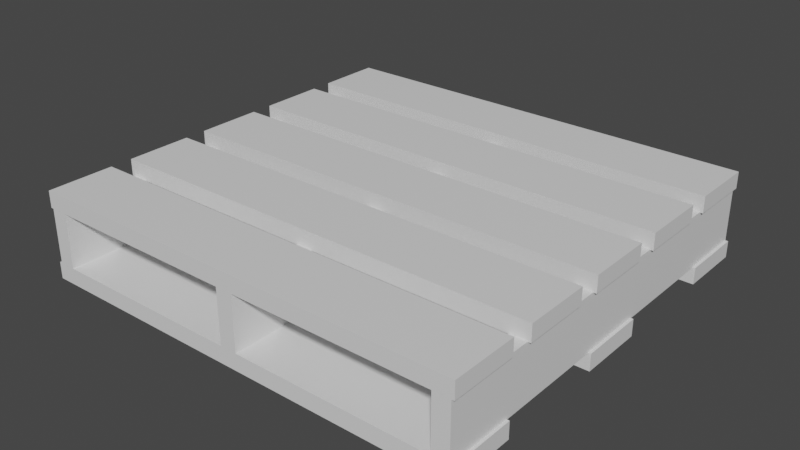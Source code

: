 # Source: Pallet.blend  (saved by Blender 2.93.21; exported with 4.5.12 LTS)
import bpy
from mathutils import Matrix  # noqa: F401  (used for matrix-valued properties, if any)

bpy.ops.wm.read_factory_settings(use_empty=True)
scene = bpy.context.scene
scene.name = 'Scene'

# ---- collections
col_collection = bpy.data.collections.new('Collection'); scene.collection.children.link(col_collection)

# ---- materials (node trees are filled in below, after node groups)
mat_material = bpy.data.materials.new('Material')
mat_material.alpha_threshold = 0.0
mat_material.use_transparent_shadow = False
mat_material.line_color = (0.0, 0.0, 0.0, 1.0)

# ---- material node trees
mat_material.use_nodes = True; mat_material.node_tree.nodes.clear()
_N = mat_material.node_tree.nodes; _L = mat_material.node_tree.links
n0 = _N.new('ShaderNodeOutputMaterial'); n0.name = 'Material Output'; n0.location = (300, 300)
n1 = _N.new('ShaderNodeBsdfPrincipled'); n1.name = 'Principled BSDF'; n1.location = (10, 300)
n1.distribution = 'GGX'
n1.subsurface_method = 'BURLEY'
n1.inputs[2].default_value = 0.4
n1.inputs[3].default_value = 1.45
n1.inputs[27].default_value = (0.0, 0.0, 0.0, 1.0)
n1.inputs[28].default_value = 1.0
_L.new(n1.outputs[0], n0.inputs[0])
n0.is_active_output = True

# ---- world
world_world = bpy.data.worlds.new('World'); scene.world = world_world
world_world.use_nodes = True; world_world.node_tree.nodes.clear()
_N = world_world.node_tree.nodes; _L = world_world.node_tree.links
n0 = _N.new('ShaderNodeOutputWorld'); n0.name = 'World Output'; n0.location = (300, 300)
n1 = _N.new('ShaderNodeBackground'); n1.name = 'Background'; n1.location = (10, 300)
n1.inputs[0].default_value = (0.05088, 0.05088, 0.05088, 1.0)
_L.new(n1.outputs[0], n0.inputs[0])
n0.is_active_output = True
world_world.color = (0.05088, 0.05088, 0.05088)
world_world.use_sun_shadow = False
world_world.sun_shadow_jitter_overblur = 0.0

# ---- meshes
me_cube = bpy.data.meshes.new('Cube')
me_cube.from_pydata([(1.0, 1.0, 1.0), (1.0, 1.0, -1.0), (1.0, -1.0, 1.0), (1.0, -1.0, -1.0), (-1.0, 1.0, 1.0), (-1.0, 1.0, -1.0), (-1.0, -1.0, 1.0), (-1.0, -1.0, -1.0)], [], [(0, 4, 6, 2), (3, 2, 6, 7), (7, 6, 4, 5), (5, 1, 3, 7), (1, 0, 2, 3), (5, 4, 0, 1)])
_uv = me_cube.uv_layers.new(name='UVMap')
_uv.uv.foreach_set('vector', [0.625, 0.5, 0.875, 0.5, 0.875, 0.75, 0.625, 0.75, 0.375, 0.75, 0.625, 0.75, 0.625, 1.0, 0.375, 1.0, 0.375, 0.0, 0.625, 0.0, 0.625, 0.25, 0.375, 0.25, 0.125, 0.5, 0.375, 0.5, 0.375, 0.75, 0.125, 0.75, 0.375, 0.5, 0.625, 0.5, 0.625, 0.75, 0.375, 0.75, 0.375, 0.25, 0.625, 0.25, 0.625, 0.5, 0.375, 0.5])
me_cube.materials.append(mat_material)
me_cube.use_remesh_preserve_volume = False
me_cube.use_remesh_preserve_attributes = False
me_cube.use_mirror_vertex_groups = False
me_cube.update()
me_cube_001 = bpy.data.meshes.new('Cube.001')
me_cube_001.from_pydata([(1.0, 1.0, 1.0), (1.0, 1.0, -1.0), (1.0, -1.0, 1.0), (1.0, -1.0, -1.0), (-1.0, 1.0, 1.0), (-1.0, 1.0, -1.0), (-1.0, -1.0, 1.0), (-1.0, -1.0, -1.0)], [], [(0, 4, 6, 2), (3, 2, 6, 7), (7, 6, 4, 5), (5, 1, 3, 7), (1, 0, 2, 3), (5, 4, 0, 1)])
_uv = me_cube_001.uv_layers.new(name='UVMap')
_uv.uv.foreach_set('vector', [0.625, 0.5, 0.875, 0.5, 0.875, 0.75, 0.625, 0.75, 0.375, 0.75, 0.625, 0.75, 0.625, 1.0, 0.375, 1.0, 0.375, 0.0, 0.625, 0.0, 0.625, 0.25, 0.375, 0.25, 0.125, 0.5, 0.375, 0.5, 0.375, 0.75, 0.125, 0.75, 0.375, 0.5, 0.625, 0.5, 0.625, 0.75, 0.375, 0.75, 0.375, 0.25, 0.625, 0.25, 0.625, 0.5, 0.375, 0.5])
me_cube_001.materials.append(mat_material)
me_cube_001.use_remesh_preserve_volume = False
me_cube_001.use_remesh_preserve_attributes = False
me_cube_001.use_mirror_vertex_groups = False
me_cube_001.update()
me_cube_002 = bpy.data.meshes.new('Cube.002')
me_cube_002.from_pydata([(1.0, 1.0, 1.0), (1.0, 1.0, -1.0), (1.0, -1.0, 1.0), (1.0, -1.0, -1.0), (-1.0, 1.0, 1.0), (-1.0, 1.0, -1.0), (-1.0, -1.0, 1.0), (-1.0, -1.0, -1.0)], [], [(0, 4, 6, 2), (3, 2, 6, 7), (7, 6, 4, 5), (5, 1, 3, 7), (1, 0, 2, 3), (5, 4, 0, 1)])
_uv = me_cube_002.uv_layers.new(name='UVMap')
_uv.uv.foreach_set('vector', [0.625, 0.5, 0.875, 0.5, 0.875, 0.75, 0.625, 0.75, 0.375, 0.75, 0.625, 0.75, 0.625, 1.0, 0.375, 1.0, 0.375, 0.0, 0.625, 0.0, 0.625, 0.25, 0.375, 0.25, 0.125, 0.5, 0.375, 0.5, 0.375, 0.75, 0.125, 0.75, 0.375, 0.5, 0.625, 0.5, 0.625, 0.75, 0.375, 0.75, 0.375, 0.25, 0.625, 0.25, 0.625, 0.5, 0.375, 0.5])
me_cube_002.materials.append(mat_material)
me_cube_002.use_remesh_preserve_volume = False
me_cube_002.use_remesh_preserve_attributes = False
me_cube_002.use_mirror_vertex_groups = False
me_cube_002.update()
me_cube_003 = bpy.data.meshes.new('Cube.003')
me_cube_003.from_pydata([(1.0, 1.0, 1.0), (1.0, 1.0, -1.0), (1.0, -1.0, 1.0), (1.0, -1.0, -1.0), (-1.0, 1.0, 1.0), (-1.0, 1.0, -1.0), (-1.0, -1.0, 1.0), (-1.0, -1.0, -1.0)], [], [(0, 4, 6, 2), (3, 2, 6, 7), (7, 6, 4, 5), (5, 1, 3, 7), (1, 0, 2, 3), (5, 4, 0, 1)])
_uv = me_cube_003.uv_layers.new(name='UVMap')
_uv.uv.foreach_set('vector', [0.625, 0.5, 0.875, 0.5, 0.875, 0.75, 0.625, 0.75, 0.375, 0.75, 0.625, 0.75, 0.625, 1.0, 0.375, 1.0, 0.375, 0.0, 0.625, 0.0, 0.625, 0.25, 0.375, 0.25, 0.125, 0.5, 0.375, 0.5, 0.375, 0.75, 0.125, 0.75, 0.375, 0.5, 0.625, 0.5, 0.625, 0.75, 0.375, 0.75, 0.375, 0.25, 0.625, 0.25, 0.625, 0.5, 0.375, 0.5])
me_cube_003.materials.append(mat_material)
me_cube_003.use_remesh_preserve_volume = False
me_cube_003.use_remesh_preserve_attributes = False
me_cube_003.use_mirror_vertex_groups = False
me_cube_003.update()
me_cube_004 = bpy.data.meshes.new('Cube.004')
me_cube_004.from_pydata([(1.0, 1.0, 1.0), (1.0, 1.0, -1.0), (1.0, -1.0, 1.0), (1.0, -1.0, -1.0), (-1.0, 1.0, 1.0), (-1.0, 1.0, -1.0), (-1.0, -1.0, 1.0), (-1.0, -1.0, -1.0)], [], [(0, 4, 6, 2), (3, 2, 6, 7), (7, 6, 4, 5), (5, 1, 3, 7), (1, 0, 2, 3), (5, 4, 0, 1)])
_uv = me_cube_004.uv_layers.new(name='UVMap')
_uv.uv.foreach_set('vector', [0.625, 0.5, 0.875, 0.5, 0.875, 0.75, 0.625, 0.75, 0.375, 0.75, 0.625, 0.75, 0.625, 1.0, 0.375, 1.0, 0.375, 0.0, 0.625, 0.0, 0.625, 0.25, 0.375, 0.25, 0.125, 0.5, 0.375, 0.5, 0.375, 0.75, 0.125, 0.75, 0.375, 0.5, 0.625, 0.5, 0.625, 0.75, 0.375, 0.75, 0.375, 0.25, 0.625, 0.25, 0.625, 0.5, 0.375, 0.5])
me_cube_004.materials.append(mat_material)
me_cube_004.use_remesh_preserve_volume = False
me_cube_004.use_remesh_preserve_attributes = False
me_cube_004.use_mirror_vertex_groups = False
me_cube_004.update()
me_cube_005 = bpy.data.meshes.new('Cube.005')
me_cube_005.from_pydata([(1.0, 1.0, 1.0), (1.0, 1.0, -1.0), (1.0, -1.0, 1.0), (1.0, -1.0, -1.0), (-1.0, 1.0, 1.0), (-1.0, 1.0, -1.0), (-1.0, -1.0, 1.0), (-1.0, -1.0, -1.0)], [], [(0, 4, 6, 2), (3, 2, 6, 7), (7, 6, 4, 5), (5, 1, 3, 7), (1, 0, 2, 3), (5, 4, 0, 1)])
_uv = me_cube_005.uv_layers.new(name='UVMap')
_uv.uv.foreach_set('vector', [0.625, 0.5, 0.875, 0.5, 0.875, 0.75, 0.625, 0.75, 0.375, 0.75, 0.625, 0.75, 0.625, 1.0, 0.375, 1.0, 0.375, 0.0, 0.625, 0.0, 0.625, 0.25, 0.375, 0.25, 0.125, 0.5, 0.375, 0.5, 0.375, 0.75, 0.125, 0.75, 0.375, 0.5, 0.625, 0.5, 0.625, 0.75, 0.375, 0.75, 0.375, 0.25, 0.625, 0.25, 0.625, 0.5, 0.375, 0.5])
me_cube_005.materials.append(mat_material)
me_cube_005.use_remesh_preserve_volume = False
me_cube_005.use_remesh_preserve_attributes = False
me_cube_005.use_mirror_vertex_groups = False
me_cube_005.update()
me_cube_006 = bpy.data.meshes.new('Cube.006')
me_cube_006.from_pydata([(1.0, 1.0, 1.0), (1.0, 1.0, -1.0), (1.0, -1.0, 1.0), (1.0, -1.0, -1.0), (-1.0, 1.0, 1.0), (-1.0, 1.0, -1.0), (-1.0, -1.0, 1.0), (-1.0, -1.0, -1.0)], [], [(0, 4, 6, 2), (3, 2, 6, 7), (7, 6, 4, 5), (5, 1, 3, 7), (1, 0, 2, 3), (5, 4, 0, 1)])
_uv = me_cube_006.uv_layers.new(name='UVMap')
_uv.uv.foreach_set('vector', [0.625, 0.5, 0.875, 0.5, 0.875, 0.75, 0.625, 0.75, 0.375, 0.75, 0.625, 0.75, 0.625, 1.0, 0.375, 1.0, 0.375, 0.0, 0.625, 0.0, 0.625, 0.25, 0.375, 0.25, 0.125, 0.5, 0.375, 0.5, 0.375, 0.75, 0.125, 0.75, 0.375, 0.5, 0.625, 0.5, 0.625, 0.75, 0.375, 0.75, 0.375, 0.25, 0.625, 0.25, 0.625, 0.5, 0.375, 0.5])
me_cube_006.materials.append(mat_material)
me_cube_006.use_remesh_preserve_volume = False
me_cube_006.use_remesh_preserve_attributes = False
me_cube_006.use_mirror_vertex_groups = False
me_cube_006.update()
me_cube_007 = bpy.data.meshes.new('Cube.007')
me_cube_007.from_pydata([(1.0, 1.0, 1.0), (1.0, 1.0, -1.0), (1.0, -1.0, 1.0), (1.0, -1.0, -1.0), (-1.0, 1.0, 1.0), (-1.0, 1.0, -1.0), (-1.0, -1.0, 1.0), (-1.0, -1.0, -1.0)], [], [(0, 4, 6, 2), (3, 2, 6, 7), (7, 6, 4, 5), (5, 1, 3, 7), (1, 0, 2, 3), (5, 4, 0, 1)])
_uv = me_cube_007.uv_layers.new(name='UVMap')
_uv.uv.foreach_set('vector', [0.625, 0.5, 0.875, 0.5, 0.875, 0.75, 0.625, 0.75, 0.375, 0.75, 0.625, 0.75, 0.625, 1.0, 0.375, 1.0, 0.375, 0.0, 0.625, 0.0, 0.625, 0.25, 0.375, 0.25, 0.125, 0.5, 0.375, 0.5, 0.375, 0.75, 0.125, 0.75, 0.375, 0.5, 0.625, 0.5, 0.625, 0.75, 0.375, 0.75, 0.375, 0.25, 0.625, 0.25, 0.625, 0.5, 0.375, 0.5])
me_cube_007.materials.append(mat_material)
me_cube_007.use_remesh_preserve_volume = False
me_cube_007.use_remesh_preserve_attributes = False
me_cube_007.use_mirror_vertex_groups = False
me_cube_007.update()
me_cube_008 = bpy.data.meshes.new('Cube.008')
me_cube_008.from_pydata([(1.0, 1.0, 1.0), (1.0, 1.0, -1.0), (1.0, -1.0, 1.0), (1.0, -1.0, -1.0), (-1.0, 1.0, 1.0), (-1.0, 1.0, -1.0), (-1.0, -1.0, 1.0), (-1.0, -1.0, -1.0)], [], [(0, 4, 6, 2), (3, 2, 6, 7), (7, 6, 4, 5), (5, 1, 3, 7), (1, 0, 2, 3), (5, 4, 0, 1)])
_uv = me_cube_008.uv_layers.new(name='UVMap')
_uv.uv.foreach_set('vector', [0.625, 0.5, 0.875, 0.5, 0.875, 0.75, 0.625, 0.75, 0.375, 0.75, 0.625, 0.75, 0.625, 1.0, 0.375, 1.0, 0.375, 0.0, 0.625, 0.0, 0.625, 0.25, 0.375, 0.25, 0.125, 0.5, 0.375, 0.5, 0.375, 0.75, 0.125, 0.75, 0.375, 0.5, 0.625, 0.5, 0.625, 0.75, 0.375, 0.75, 0.375, 0.25, 0.625, 0.25, 0.625, 0.5, 0.375, 0.5])
me_cube_008.materials.append(mat_material)
me_cube_008.use_remesh_preserve_volume = False
me_cube_008.use_remesh_preserve_attributes = False
me_cube_008.use_mirror_vertex_groups = False
me_cube_008.update()
me_cube_009 = bpy.data.meshes.new('Cube.009')
me_cube_009.from_pydata([(1.0, 1.0, 1.0), (1.0, 1.0, -1.0), (1.0, -1.0, 1.0), (1.0, -1.0, -1.0), (-1.0, 1.0, 1.0), (-1.0, 1.0, -1.0), (-1.0, -1.0, 1.0), (-1.0, -1.0, -1.0)], [], [(0, 4, 6, 2), (3, 2, 6, 7), (7, 6, 4, 5), (5, 1, 3, 7), (1, 0, 2, 3), (5, 4, 0, 1)])
_uv = me_cube_009.uv_layers.new(name='UVMap')
_uv.uv.foreach_set('vector', [0.625, 0.5, 0.875, 0.5, 0.875, 0.75, 0.625, 0.75, 0.375, 0.75, 0.625, 0.75, 0.625, 1.0, 0.375, 1.0, 0.375, 0.0, 0.625, 0.0, 0.625, 0.25, 0.375, 0.25, 0.125, 0.5, 0.375, 0.5, 0.375, 0.75, 0.125, 0.75, 0.375, 0.5, 0.625, 0.5, 0.625, 0.75, 0.375, 0.75, 0.375, 0.25, 0.625, 0.25, 0.625, 0.5, 0.375, 0.5])
me_cube_009.materials.append(mat_material)
me_cube_009.use_remesh_preserve_volume = False
me_cube_009.use_remesh_preserve_attributes = False
me_cube_009.use_mirror_vertex_groups = False
me_cube_009.update()
me_cube_010 = bpy.data.meshes.new('Cube.010')
me_cube_010.from_pydata([(1.0, 1.0, 1.0), (1.0, 1.0, -1.0), (1.0, -1.0, 1.0), (1.0, -1.0, -1.0), (-1.0, 1.0, 1.0), (-1.0, 1.0, -1.0), (-1.0, -1.0, 1.0), (-1.0, -1.0, -1.0)], [], [(0, 4, 6, 2), (3, 2, 6, 7), (7, 6, 4, 5), (5, 1, 3, 7), (1, 0, 2, 3), (5, 4, 0, 1)])
_uv = me_cube_010.uv_layers.new(name='UVMap')
_uv.uv.foreach_set('vector', [0.625, 0.5, 0.875, 0.5, 0.875, 0.75, 0.625, 0.75, 0.375, 0.75, 0.625, 0.75, 0.625, 1.0, 0.375, 1.0, 0.375, 0.0, 0.625, 0.0, 0.625, 0.25, 0.375, 0.25, 0.125, 0.5, 0.375, 0.5, 0.375, 0.75, 0.125, 0.75, 0.375, 0.5, 0.625, 0.5, 0.625, 0.75, 0.375, 0.75, 0.375, 0.25, 0.625, 0.25, 0.625, 0.5, 0.375, 0.5])
me_cube_010.materials.append(mat_material)
me_cube_010.use_remesh_preserve_volume = False
me_cube_010.use_remesh_preserve_attributes = False
me_cube_010.use_mirror_vertex_groups = False
me_cube_010.update()

# ---- objects
ob_cube = bpy.data.objects.new('Cube', me_cube)
ob_cube_001 = bpy.data.objects.new('Cube.001', me_cube_001)
ob_cube_002 = bpy.data.objects.new('Cube.002', me_cube_002)
ob_cube_003 = bpy.data.objects.new('Cube.003', me_cube_003)
ob_cube_004 = bpy.data.objects.new('Cube.004', me_cube_004)
ob_cube_005 = bpy.data.objects.new('Cube.005', me_cube_005)
ob_cube_006 = bpy.data.objects.new('Cube.006', me_cube_006)
ob_cube_007 = bpy.data.objects.new('Cube.007', me_cube_007)
ob_cube_008 = bpy.data.objects.new('Cube.008', me_cube_008)
ob_cube_009 = bpy.data.objects.new('Cube.009', me_cube_009)
ob_cube_010 = bpy.data.objects.new('Cube.010', me_cube_010)

# ---- transforms, parenting, visibility, modifiers, constraints
ob_cube.location = (0.0, 0.0, 0.3045)
ob_cube.scale = (2.0, 0.3, 0.075)
ob_cube.lock_rotations_4d = False
ob_cube.empty_display_type = 'ARROWS'
ob_cube.lineart.crease_threshold = 0.0
ob_cube_001.location = (0.0, 0.8, 0.3045)
ob_cube_001.scale = (2.0, 0.3, 0.075)
ob_cube_001.lock_rotations_4d = False
ob_cube_001.empty_display_type = 'ARROWS'
ob_cube_001.lineart.crease_threshold = 0.0
ob_cube_002.location = (0.0, 1.6, 0.3045)
ob_cube_002.scale = (2.0, 0.3, 0.075)
ob_cube_002.lock_rotations_4d = False
ob_cube_002.empty_display_type = 'ARROWS'
ob_cube_002.lineart.crease_threshold = 0.0
ob_cube_003.location = (0.0, -0.8, 0.3045)
ob_cube_003.scale = (2.0, 0.3, 0.075)
ob_cube_003.lock_rotations_4d = False
ob_cube_003.empty_display_type = 'ARROWS'
ob_cube_003.lineart.crease_threshold = 0.0
ob_cube_004.location = (0.0, -1.6, 0.3045)
ob_cube_004.scale = (2.0, 0.3, 0.075)
ob_cube_004.lock_rotations_4d = False
ob_cube_004.empty_display_type = 'ARROWS'
ob_cube_004.lineart.crease_threshold = 0.0
ob_cube_005.location = (0.0, 0.0, -0.3344)
ob_cube_005.scale = (2.0, 0.3, 0.075)
ob_cube_005.lock_rotations_4d = False
ob_cube_005.empty_display_type = 'ARROWS'
ob_cube_005.lineart.crease_threshold = 0.0
ob_cube_006.location = (0.0, 1.6, -0.3344)
ob_cube_006.scale = (2.0, 0.3, 0.075)
ob_cube_006.lock_rotations_4d = False
ob_cube_006.empty_display_type = 'ARROWS'
ob_cube_006.lineart.crease_threshold = 0.0
ob_cube_007.location = (0.0, -1.6, -0.3344)
ob_cube_007.scale = (2.0, 0.3, 0.075)
ob_cube_007.lock_rotations_4d = False
ob_cube_007.empty_display_type = 'ARROWS'
ob_cube_007.lineart.crease_threshold = 0.0
ob_cube_008.location = (1.9, 0.0, -0.01503)
ob_cube_008.rotation_euler = (1.571, 0.0, 1.571)
ob_cube_008.scale = (1.9, 0.2501, 0.075)
ob_cube_008.lock_rotations_4d = False
ob_cube_008.empty_display_type = 'ARROWS'
ob_cube_008.lineart.crease_threshold = 0.0
ob_cube_009.location = (-1.9, 0.0, -0.01503)
ob_cube_009.rotation_euler = (1.571, 0.0, 1.571)
ob_cube_009.scale = (1.9, 0.2501, 0.075)
ob_cube_009.lock_rotations_4d = False
ob_cube_009.empty_display_type = 'ARROWS'
ob_cube_009.lineart.crease_threshold = 0.0
ob_cube_010.location = (0.0, 0.0, -0.01503)
ob_cube_010.rotation_euler = (1.571, 0.0, 1.571)
ob_cube_010.scale = (1.9, 0.2501, 0.075)
ob_cube_010.lock_rotations_4d = False
ob_cube_010.empty_display_type = 'ARROWS'
ob_cube_010.lineart.crease_threshold = 0.0

# ---- collection membership
col_collection.objects.link(ob_cube)
col_collection.objects.link(ob_cube_001)
col_collection.objects.link(ob_cube_002)
col_collection.objects.link(ob_cube_003)
col_collection.objects.link(ob_cube_004)
col_collection.objects.link(ob_cube_005)
col_collection.objects.link(ob_cube_006)
col_collection.objects.link(ob_cube_007)
col_collection.objects.link(ob_cube_008)
col_collection.objects.link(ob_cube_009)
col_collection.objects.link(ob_cube_010)

# ---- scene / render settings (as saved in the file)
scene.frame_start = 1; scene.frame_end = 250; scene.frame_set(1)
scene.render.engine = 'BLENDER_EEVEE_NEXT'
scene.cycles.use_denoising = False
scene.cycles.samples = 128
scene.cycles.sampling_pattern = 'TABULATED_SOBOL'
scene.cycles.use_adaptive_sampling = False
scene.cycles.use_light_tree = False
scene.view_settings.view_transform = 'Filmic'
bpy.context.view_layer.update()

# ---- added for rendering (the .blend has no active camera and no usable light): camera, sun
cam_auto = bpy.data.cameras.new('AutoCamera')
cam_auto.lens = 50.0
cam_auto.sensor_width = 36.0
cam_auto.clip_end = 1000.0
ob_auto_camera = bpy.data.objects.new('AutoCamera', cam_auto)
scene.collection.objects.link(ob_auto_camera)
ob_auto_camera.location = (5.15662, -6.18794, 4.11035)
ob_auto_camera.rotation_euler = (1.09748, -7.21219e-08, 0.694738)
scene.camera = ob_auto_camera
light_auto_sun = bpy.data.lights.new('AutoSun', 'SUN')
light_auto_sun.energy = 3.0
light_auto_sun.angle = 0.0523599
ob_auto_sun = bpy.data.objects.new('AutoSun', light_auto_sun)
scene.collection.objects.link(ob_auto_sun)
ob_auto_sun.rotation_euler = (0.872665, 0.174533, 0.523599)
bpy.context.view_layer.update()
